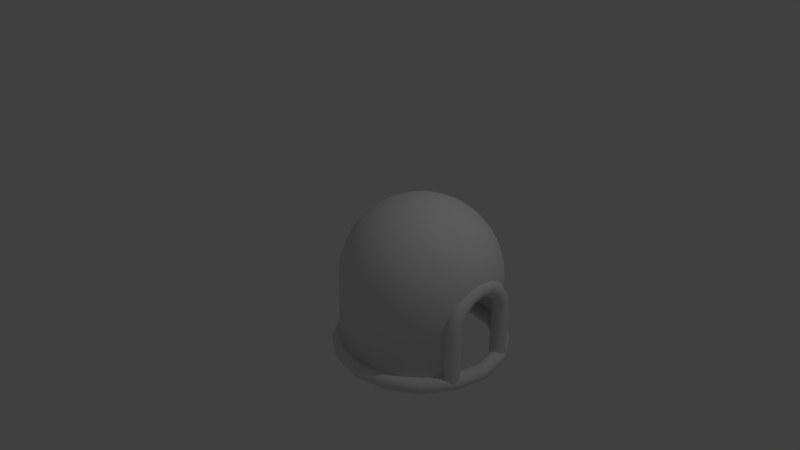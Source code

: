 # Source: dome.blend  (saved by Blender 2.79.0; exported with 4.5.12 LTS)
import bpy
from mathutils import Matrix  # noqa: F401  (used for matrix-valued properties, if any)

bpy.ops.wm.read_factory_settings(use_empty=True)
scene = bpy.context.scene
scene.name = 'Scene'

# ---- collections
col_collection_1 = bpy.data.collections.new('Collection 1'); scene.collection.children.link(col_collection_1)

# ---- world
world_world = bpy.data.worlds.new('World'); scene.world = world_world
world_world.color = (0.05088, 0.05088, 0.05088)
world_world.use_sun_shadow = False
world_world.sun_shadow_jitter_overblur = 0.0
world_world.cycles.sampling_method = 'MANUAL'

# ---- cameras
cam_camera = bpy.data.cameras.new('Camera')
cam_camera.clip_end = 100.0
cam_camera.lens = 35.0
cam_camera.sensor_width = 32.0
cam_camera.sensor_height = 18.0
cam_camera.ortho_scale = 7.314
cam_camera.dof.focus_distance = 0.0
cam_camera.dof.aperture_fstop = 128.0

# ---- lights
light_lamp = bpy.data.lights.new('Lamp', 'POINT')
light_lamp.transmission_factor = 0.0
light_lamp.cutoff_distance = 30.0
light_lamp.energy = 100.0
light_lamp.shadow_buffer_clip_start = 1.001
light_lamp.shadow_soft_size = 0.1
light_lamp.shadow_maximum_resolution = 0.006
light_lamp.use_absolute_resolution = True

# ---- meshes
me_torus_003 = bpy.data.meshes.new('Torus.003')
me_torus_003.from_pydata([(3.14, 0.0, 0.0), (3.119, 0.0, 0.1072), (3.058, 0.0, 0.198), (2.967, 0.0, 0.2587), (2.86, 0.0, 0.28), (2.753, 0.0, 0.2587), (2.662, 0.0, 0.198), (2.601, 0.0, 0.1072), (2.58, 0.0, 3.429e-17), (2.601, 0.0, -0.1072), (2.662, 0.0, -0.198), (2.753, 0.0, -0.2587), (2.86, 0.0, -0.28), (2.967, 0.0, -0.2587), (3.058, 0.0, -0.198), (3.119, 0.0, -0.1072), (2.901, 1.202, 0.0), (2.881, 1.193, 0.1072), (2.825, 1.17, 0.198), (2.741, 1.135, 0.2587), (2.642, 1.094, 0.28), (2.543, 1.053, 0.2587), (2.459, 1.019, 0.198), (2.403, 0.9955, 0.1072), (2.384, 0.9873, 3.429e-17), (2.403, 0.9955, -0.1072), (2.459, 1.019, -0.198), (2.543, 1.053, -0.2587), (2.642, 1.094, -0.28), (2.741, 1.135, -0.2587), (2.825, 1.17, -0.198), (2.881, 1.193, -0.1072), (2.22, 2.22, 0.0), (2.205, 2.205, 0.1072), (2.162, 2.162, 0.198), (2.098, 2.098, 0.2587), (2.022, 2.022, 0.28), (1.947, 1.947, 0.2587), (1.882, 1.882, 0.198), (1.839, 1.839, 0.1072), (1.824, 1.824, 3.429e-17), (1.839, 1.839, -0.1072), (1.882, 1.882, -0.198), (1.947, 1.947, -0.2587), (2.022, 2.022, -0.28), (2.098, 2.098, -0.2587), (2.162, 2.162, -0.198), (2.205, 2.205, -0.1072), (1.202, 2.901, 0.0), (1.193, 2.881, 0.1072), (1.17, 2.825, 0.198), (1.135, 2.741, 0.2587), (1.094, 2.642, 0.28), (1.053, 2.543, 0.2587), (1.019, 2.459, 0.198), (0.9955, 2.403, 0.1072), (0.9873, 2.384, 3.429e-17), (0.9955, 2.403, -0.1072), (1.019, 2.459, -0.198), (1.053, 2.543, -0.2587), (1.094, 2.642, -0.28), (1.135, 2.741, -0.2587), (1.17, 2.825, -0.198), (1.193, 2.881, -0.1072), (2.371e-07, 3.14, 0.0), (2.355e-07, 3.119, 0.1072), (2.309e-07, 3.058, 0.198), (2.24e-07, 2.967, 0.2587), (2.159e-07, 2.86, 0.28), (2.078e-07, 2.753, 0.2587), (2.01e-07, 2.662, 0.198), (1.964e-07, 2.601, 0.1072), (1.948e-07, 2.58, 3.429e-17), (1.964e-07, 2.601, -0.1072), (2.01e-07, 2.662, -0.198), (2.078e-07, 2.753, -0.2587), (2.159e-07, 2.86, -0.28), (2.24e-07, 2.967, -0.2587), (2.309e-07, 3.058, -0.198), (2.355e-07, 3.119, -0.1072), (-1.202, 2.901, 0.0), (-1.193, 2.881, 0.1072), (-1.17, 2.825, 0.198), (-1.135, 2.741, 0.2587), (-1.094, 2.642, 0.28), (-1.053, 2.543, 0.2587), (-1.019, 2.459, 0.198), (-0.9955, 2.403, 0.1072), (-0.9873, 2.384, 3.429e-17), (-0.9955, 2.403, -0.1072), (-1.019, 2.459, -0.198), (-1.053, 2.543, -0.2587), (-1.094, 2.642, -0.28), (-1.135, 2.741, -0.2587), (-1.17, 2.825, -0.198), (-1.193, 2.881, -0.1072), (-2.22, 2.22, 0.0), (-2.205, 2.205, 0.1072), (-2.162, 2.162, 0.198), (-2.098, 2.098, 0.2587), (-2.022, 2.022, 0.28), (-1.947, 1.947, 0.2587), (-1.882, 1.882, 0.198), (-1.839, 1.839, 0.1072), (-1.824, 1.824, 3.429e-17), (-1.839, 1.839, -0.1072), (-1.882, 1.882, -0.198), (-1.947, 1.947, -0.2587), (-2.022, 2.022, -0.28), (-2.098, 2.098, -0.2587), (-2.162, 2.162, -0.198), (-2.205, 2.205, -0.1072), (-2.901, 1.202, 0.0), (-2.881, 1.193, 0.1072), (-2.825, 1.17, 0.198), (-2.741, 1.135, 0.2587), (-2.642, 1.094, 0.28), (-2.543, 1.053, 0.2587), (-2.459, 1.019, 0.198), (-2.403, 0.9955, 0.1072), (-2.384, 0.9873, 3.429e-17), (-2.403, 0.9955, -0.1072), (-2.459, 1.019, -0.198), (-2.543, 1.053, -0.2587), (-2.642, 1.094, -0.28), (-2.741, 1.135, -0.2587), (-2.825, 1.17, -0.198), (-2.881, 1.193, -0.1072), (-3.14, 2.745e-07, 0.0), (-3.119, 2.726e-07, 0.1072), (-3.058, 2.673e-07, 0.198), (-2.967, 2.594e-07, 0.2587), (-2.86, 2.5e-07, 0.28), (-2.753, 2.407e-07, 0.2587), (-2.662, 2.327e-07, 0.198), (-2.601, 2.274e-07, 0.1072), (-2.58, 2.256e-07, 3.429e-17), (-2.601, 2.274e-07, -0.1072), (-2.662, 2.327e-07, -0.198), (-2.753, 2.407e-07, -0.2587), (-2.86, 2.5e-07, -0.28), (-2.967, 2.594e-07, -0.2587), (-3.058, 2.673e-07, -0.198), (-3.119, 2.726e-07, -0.1072), (-2.901, -1.202, 0.0), (-2.881, -1.193, 0.1072), (-2.825, -1.17, 0.198), (-2.741, -1.135, 0.2587), (-2.642, -1.094, 0.28), (-2.543, -1.053, 0.2587), (-2.459, -1.019, 0.198), (-2.403, -0.9955, 0.1072), (-2.384, -0.9873, 3.429e-17), (-2.403, -0.9955, -0.1072), (-2.459, -1.019, -0.198), (-2.543, -1.053, -0.2587), (-2.642, -1.094, -0.28), (-2.741, -1.135, -0.2587), (-2.825, -1.17, -0.198), (-2.881, -1.193, -0.1072), (-2.22, -2.22, 0.0), (-2.205, -2.205, 0.1072), (-2.162, -2.162, 0.198), (-2.098, -2.098, 0.2587), (-2.022, -2.022, 0.28), (-1.947, -1.947, 0.2587), (-1.882, -1.882, 0.198), (-1.839, -1.839, 0.1072), (-1.824, -1.824, 3.429e-17), (-1.839, -1.839, -0.1072), (-1.882, -1.882, -0.198), (-1.947, -1.947, -0.2587), (-2.022, -2.022, -0.28), (-2.098, -2.098, -0.2587), (-2.162, -2.162, -0.198), (-2.205, -2.205, -0.1072), (-1.202, -2.901, 0.0), (-1.193, -2.881, 0.1072), (-1.17, -2.825, 0.198), (-1.135, -2.741, 0.2587), (-1.094, -2.642, 0.28), (-1.053, -2.543, 0.2587), (-1.019, -2.459, 0.198), (-0.9955, -2.403, 0.1072), (-0.9873, -2.384, 3.429e-17), (-0.9955, -2.403, -0.1072), (-1.019, -2.459, -0.198), (-1.053, -2.543, -0.2587), (-1.094, -2.642, -0.28), (-1.135, -2.741, -0.2587), (-1.17, -2.825, -0.198), (-1.193, -2.881, -0.1072), (2.371e-07, -3.14, 0.0), (2.355e-07, -3.119, 0.1072), (2.309e-07, -3.058, 0.198), (2.24e-07, -2.967, 0.2587), (2.159e-07, -2.86, 0.28), (2.078e-07, -2.753, 0.2587), (2.01e-07, -2.662, 0.198), (1.964e-07, -2.601, 0.1072), (1.948e-07, -2.58, 3.429e-17), (1.964e-07, -2.601, -0.1072), (2.01e-07, -2.662, -0.198), (2.078e-07, -2.753, -0.2587), (2.159e-07, -2.86, -0.28), (2.24e-07, -2.967, -0.2587), (2.309e-07, -3.058, -0.198), (2.355e-07, -3.119, -0.1072), (1.202, -2.901, 0.0), (1.193, -2.881, 0.1072), (1.17, -2.825, 0.198), (1.135, -2.741, 0.2587), (1.094, -2.642, 0.28), (1.053, -2.543, 0.2587), (1.019, -2.459, 0.198), (0.9955, -2.403, 0.1072), (0.9873, -2.384, 3.429e-17), (0.9955, -2.403, -0.1072), (1.019, -2.459, -0.198), (1.053, -2.543, -0.2587), (1.094, -2.642, -0.28), (1.135, -2.741, -0.2587), (1.17, -2.825, -0.198), (1.193, -2.881, -0.1072), (2.22, -2.22, 0.0), (2.205, -2.205, 0.1072), (2.162, -2.162, 0.198), (2.098, -2.098, 0.2587), (2.022, -2.022, 0.28), (1.947, -1.947, 0.2587), (1.882, -1.882, 0.198), (1.839, -1.839, 0.1072), (1.824, -1.824, 3.429e-17), (1.839, -1.839, -0.1072), (1.882, -1.882, -0.198), (1.947, -1.947, -0.2587), (2.022, -2.022, -0.28), (2.098, -2.098, -0.2587), (2.162, -2.162, -0.198), (2.205, -2.205, -0.1072), (2.901, -1.202, 0.0), (2.881, -1.193, 0.1072), (2.825, -1.17, 0.198), (2.741, -1.135, 0.2587), (2.642, -1.094, 0.28), (2.543, -1.053, 0.2587), (2.459, -1.019, 0.198), (2.403, -0.9955, 0.1072), (2.384, -0.9873, 3.429e-17), (2.403, -0.9955, -0.1072), (2.459, -1.019, -0.198), (2.543, -1.053, -0.2587), (2.642, -1.094, -0.28), (2.741, -1.135, -0.2587), (2.825, -1.17, -0.198), (2.881, -1.193, -0.1072)], [], [(0, 16, 17, 1), (1, 17, 18, 2), (2, 18, 19, 3), (3, 19, 20, 4), (4, 20, 21, 5), (5, 21, 22, 6), (6, 22, 23, 7), (7, 23, 24, 8), (8, 24, 25, 9), (9, 25, 26, 10), (10, 26, 27, 11), (11, 27, 28, 12), (12, 28, 29, 13), (13, 29, 30, 14), (14, 30, 31, 15), (15, 31, 16, 0), (16, 32, 33, 17), (17, 33, 34, 18), (18, 34, 35, 19), (19, 35, 36, 20), (20, 36, 37, 21), (21, 37, 38, 22), (22, 38, 39, 23), (23, 39, 40, 24), (24, 40, 41, 25), (25, 41, 42, 26), (26, 42, 43, 27), (27, 43, 44, 28), (28, 44, 45, 29), (29, 45, 46, 30), (30, 46, 47, 31), (31, 47, 32, 16), (32, 48, 49, 33), (33, 49, 50, 34), (34, 50, 51, 35), (35, 51, 52, 36), (36, 52, 53, 37), (37, 53, 54, 38), (38, 54, 55, 39), (39, 55, 56, 40), (40, 56, 57, 41), (41, 57, 58, 42), (42, 58, 59, 43), (43, 59, 60, 44), (44, 60, 61, 45), (45, 61, 62, 46), (46, 62, 63, 47), (47, 63, 48, 32), (48, 64, 65, 49), (49, 65, 66, 50), (50, 66, 67, 51), (51, 67, 68, 52), (52, 68, 69, 53), (53, 69, 70, 54), (54, 70, 71, 55), (55, 71, 72, 56), (56, 72, 73, 57), (57, 73, 74, 58), (58, 74, 75, 59), (59, 75, 76, 60), (60, 76, 77, 61), (61, 77, 78, 62), (62, 78, 79, 63), (63, 79, 64, 48), (64, 80, 81, 65), (65, 81, 82, 66), (66, 82, 83, 67), (67, 83, 84, 68), (68, 84, 85, 69), (69, 85, 86, 70), (70, 86, 87, 71), (71, 87, 88, 72), (72, 88, 89, 73), (73, 89, 90, 74), (74, 90, 91, 75), (75, 91, 92, 76), (76, 92, 93, 77), (77, 93, 94, 78), (78, 94, 95, 79), (79, 95, 80, 64), (80, 96, 97, 81), (81, 97, 98, 82), (82, 98, 99, 83), (83, 99, 100, 84), (84, 100, 101, 85), (85, 101, 102, 86), (86, 102, 103, 87), (87, 103, 104, 88), (88, 104, 105, 89), (89, 105, 106, 90), (90, 106, 107, 91), (91, 107, 108, 92), (92, 108, 109, 93), (93, 109, 110, 94), (94, 110, 111, 95), (95, 111, 96, 80), (96, 112, 113, 97), (97, 113, 114, 98), (98, 114, 115, 99), (99, 115, 116, 100), (100, 116, 117, 101), (101, 117, 118, 102), (102, 118, 119, 103), (103, 119, 120, 104), (104, 120, 121, 105), (105, 121, 122, 106), (106, 122, 123, 107), (107, 123, 124, 108), (108, 124, 125, 109), (109, 125, 126, 110), (110, 126, 127, 111), (111, 127, 112, 96), (112, 128, 129, 113), (113, 129, 130, 114), (114, 130, 131, 115), (115, 131, 132, 116), (116, 132, 133, 117), (117, 133, 134, 118), (118, 134, 135, 119), (119, 135, 136, 120), (120, 136, 137, 121), (121, 137, 138, 122), (122, 138, 139, 123), (123, 139, 140, 124), (124, 140, 141, 125), (125, 141, 142, 126), (126, 142, 143, 127), (127, 143, 128, 112), (128, 144, 145, 129), (129, 145, 146, 130), (130, 146, 147, 131), (131, 147, 148, 132), (132, 148, 149, 133), (133, 149, 150, 134), (134, 150, 151, 135), (135, 151, 152, 136), (136, 152, 153, 137), (137, 153, 154, 138), (138, 154, 155, 139), (139, 155, 156, 140), (140, 156, 157, 141), (141, 157, 158, 142), (142, 158, 159, 143), (143, 159, 144, 128), (144, 160, 161, 145), (145, 161, 162, 146), (146, 162, 163, 147), (147, 163, 164, 148), (148, 164, 165, 149), (149, 165, 166, 150), (150, 166, 167, 151), (151, 167, 168, 152), (152, 168, 169, 153), (153, 169, 170, 154), (154, 170, 171, 155), (155, 171, 172, 156), (156, 172, 173, 157), (157, 173, 174, 158), (158, 174, 175, 159), (159, 175, 160, 144), (160, 176, 177, 161), (161, 177, 178, 162), (162, 178, 179, 163), (163, 179, 180, 164), (164, 180, 181, 165), (165, 181, 182, 166), (166, 182, 183, 167), (167, 183, 184, 168), (168, 184, 185, 169), (169, 185, 186, 170), (170, 186, 187, 171), (171, 187, 188, 172), (172, 188, 189, 173), (173, 189, 190, 174), (174, 190, 191, 175), (175, 191, 176, 160), (176, 192, 193, 177), (177, 193, 194, 178), (178, 194, 195, 179), (179, 195, 196, 180), (180, 196, 197, 181), (181, 197, 198, 182), (182, 198, 199, 183), (183, 199, 200, 184), (184, 200, 201, 185), (185, 201, 202, 186), (186, 202, 203, 187), (187, 203, 204, 188), (188, 204, 205, 189), (189, 205, 206, 190), (190, 206, 207, 191), (191, 207, 192, 176), (192, 208, 209, 193), (193, 209, 210, 194), (194, 210, 211, 195), (195, 211, 212, 196), (196, 212, 213, 197), (197, 213, 214, 198), (198, 214, 215, 199), (199, 215, 216, 200), (200, 216, 217, 201), (201, 217, 218, 202), (202, 218, 219, 203), (203, 219, 220, 204), (204, 220, 221, 205), (205, 221, 222, 206), (206, 222, 223, 207), (207, 223, 208, 192), (208, 224, 225, 209), (209, 225, 226, 210), (210, 226, 227, 211), (211, 227, 228, 212), (212, 228, 229, 213), (213, 229, 230, 214), (214, 230, 231, 215), (215, 231, 232, 216), (216, 232, 233, 217), (217, 233, 234, 218), (218, 234, 235, 219), (219, 235, 236, 220), (220, 236, 237, 221), (221, 237, 238, 222), (222, 238, 239, 223), (223, 239, 224, 208), (224, 240, 241, 225), (225, 241, 242, 226), (226, 242, 243, 227), (227, 243, 244, 228), (228, 244, 245, 229), (229, 245, 246, 230), (230, 246, 247, 231), (231, 247, 248, 232), (232, 248, 249, 233), (233, 249, 250, 234), (234, 250, 251, 235), (235, 251, 252, 236), (236, 252, 253, 237), (237, 253, 254, 238), (238, 254, 255, 239), (239, 255, 240, 224), (240, 0, 1, 241), (241, 1, 2, 242), (242, 2, 3, 243), (243, 3, 4, 244), (244, 4, 5, 245), (245, 5, 6, 246), (246, 6, 7, 247), (247, 7, 8, 248), (248, 8, 9, 249), (249, 9, 10, 250), (250, 10, 11, 251), (251, 11, 12, 252), (252, 12, 13, 253), (253, 13, 14, 254), (254, 14, 15, 255), (255, 15, 0, 240)])
me_torus_003.polygons.foreach_set('use_smooth', [True] * 256)
me_torus_003.use_remesh_preserve_volume = False
me_torus_003.use_remesh_preserve_attributes = False
me_torus_003.use_mirror_vertex_groups = False
me_torus_003.update()
me_torus = bpy.data.meshes.new('Torus')
me_torus.from_pydata([(1.25, 0.0, 0.0), (1.231, 0.0, 0.09567), (1.177, 0.0, 0.1768), (1.096, 0.0, 0.231), (1.0, 0.0, 0.25), (0.9043, 0.0, 0.231), (0.8232, 0.0, 0.1768), (0.769, 0.0, 0.09567), (0.75, 0.0, 3.062e-17), (0.769, 0.0, -0.09567), (0.8232, 0.0, -0.1768), (0.9043, 0.0, -0.231), (1.0, 0.0, -0.25), (1.096, 0.0, -0.231), (1.177, 0.0, -0.1768), (1.231, 0.0, -0.09567), (1.155, 0.4784, 0.0), (1.137, 0.4711, 0.09567), (1.087, 0.4503, 0.1768), (1.012, 0.4193, 0.231), (0.9239, 0.3827, 0.25), (0.8355, 0.3461, 0.231), (0.7606, 0.315, 0.1768), (0.7105, 0.2943, 0.09567), (0.6929, 0.287, 3.062e-17), (0.7105, 0.2943, -0.09567), (0.7606, 0.315, -0.1768), (0.8355, 0.3461, -0.231), (0.9239, 0.3827, -0.25), (1.012, 0.4193, -0.231), (1.087, 0.4503, -0.1768), (1.137, 0.4711, -0.09567), (0.8839, 0.8839, 0.0), (0.8704, 0.8704, 0.09567), (0.8321, 0.8321, 0.1768), (0.7748, 0.7748, 0.231), (0.7071, 0.7071, 0.25), (0.6395, 0.6395, 0.231), (0.5821, 0.5821, 0.1768), (0.5438, 0.5438, 0.09567), (0.5303, 0.5303, 3.062e-17), (0.5438, 0.5438, -0.09567), (0.5821, 0.5821, -0.1768), (0.6395, 0.6395, -0.231), (0.7071, 0.7071, -0.25), (0.7748, 0.7748, -0.231), (0.8321, 0.8321, -0.1768), (0.8704, 0.8704, -0.09567), (0.4784, 1.155, 0.0), (0.4711, 1.137, 0.09567), (0.4503, 1.087, 0.1768), (0.4193, 1.012, 0.231), (0.3827, 0.9239, 0.25), (0.3461, 0.8355, 0.231), (0.315, 0.7606, 0.1768), (0.2943, 0.7105, 0.09567), (0.287, 0.6929, 3.062e-17), (0.2943, 0.7105, -0.09567), (0.315, 0.7606, -0.1768), (0.3461, 0.8355, -0.231), (0.3827, 0.9239, -0.25), (0.4193, 1.012, -0.231), (0.4503, 1.087, -0.1768), (0.4711, 1.137, -0.09567), (9.437e-08, 1.25, 0.0), (9.294e-08, 1.231, 0.09567), (8.884e-08, 1.177, 0.1768), (8.272e-08, 1.096, 0.231), (7.55e-08, 1.0, 0.25), (6.827e-08, 0.9043, 0.231), (6.215e-08, 0.8232, 0.1768), (5.806e-08, 0.769, 0.09567), (5.662e-08, 0.75, 3.062e-17), (5.806e-08, 0.769, -0.09567), (6.215e-08, 0.8232, -0.1768), (6.827e-08, 0.9043, -0.231), (7.55e-08, 1.0, -0.25), (8.272e-08, 1.096, -0.231), (8.884e-08, 1.177, -0.1768), (9.294e-08, 1.231, -0.09567), (-0.4784, 1.155, 0.0), (-0.4711, 1.137, 0.09567), (-0.4503, 1.087, 0.1768), (-0.4193, 1.012, 0.231), (-0.3827, 0.9239, 0.25), (-0.3461, 0.8355, 0.231), (-0.315, 0.7606, 0.1768), (-0.2943, 0.7105, 0.09567), (-0.287, 0.6929, 3.062e-17), (-0.2943, 0.7105, -0.09567), (-0.315, 0.7606, -0.1768), (-0.3461, 0.8355, -0.231), (-0.3827, 0.9239, -0.25), (-0.4193, 1.012, -0.231), (-0.4503, 1.087, -0.1768), (-0.4711, 1.137, -0.09567), (-0.8839, 0.8839, 0.0), (-0.8704, 0.8704, 0.09567), (-0.8321, 0.8321, 0.1768), (-0.7748, 0.7748, 0.231), (-0.7071, 0.7071, 0.25), (-0.6395, 0.6395, 0.231), (-0.5821, 0.5821, 0.1768), (-0.5438, 0.5438, 0.09567), (-0.5303, 0.5303, 3.062e-17), (-0.5438, 0.5438, -0.09567), (-0.5821, 0.5821, -0.1768), (-0.6395, 0.6395, -0.231), (-0.7071, 0.7071, -0.25), (-0.7748, 0.7748, -0.231), (-0.8321, 0.8321, -0.1768), (-0.8704, 0.8704, -0.09567), (-1.155, 0.4784, 0.0), (-1.137, 0.4711, 0.09567), (-1.087, 0.4503, 0.1768), (-1.012, 0.4193, 0.231), (-0.9239, 0.3827, 0.25), (-0.8355, 0.3461, 0.231), (-0.7606, 0.315, 0.1768), (-0.7105, 0.2943, 0.09567), (-0.6929, 0.287, 3.062e-17), (-0.7105, 0.2943, -0.09567), (-0.7606, 0.315, -0.1768), (-0.8355, 0.3461, -0.231), (-0.9239, 0.3827, -0.25), (-1.012, 0.4193, -0.231), (-1.087, 0.4503, -0.1768), (-1.137, 0.4711, -0.09567), (-1.25, 1.093e-07, 0.0), (-1.231, 1.076e-07, 0.09567), (-1.177, 1.029e-07, 0.1768), (-1.096, 9.579e-08, 0.231), (-1.0, 8.742e-08, 0.25), (-0.9043, 7.906e-08, 0.231), (-0.8232, 7.197e-08, 0.1768), (-0.769, 6.723e-08, 0.09567), (-0.75, 6.557e-08, 3.062e-17), (-0.769, 6.723e-08, -0.09567), (-0.8232, 7.197e-08, -0.1768), (-0.9043, 7.906e-08, -0.231), (-1.0, 8.742e-08, -0.25), (-1.096, 9.579e-08, -0.231), (-1.177, 1.029e-07, -0.1768), (-1.231, 1.076e-07, -0.09567), (-1.231, -1.559, -0.09567), (-1.177, -1.559, -0.1768), (-1.096, -1.559, -0.231), (-1.0, -1.559, -0.25), (-0.9043, -1.559, -0.231), (-0.8232, -1.559, -0.1768), (-0.769, -1.559, -0.09567), (-0.75, -1.559, 6.815e-08), (-0.769, -1.559, 0.09567), (-0.8232, -1.559, 0.1768), (-0.9043, -1.559, 0.231), (-1.0, -1.559, 0.25), (-1.096, -1.559, 0.231), (-1.177, -1.559, 0.1768), (-1.231, -1.559, 0.09567), (-1.25, -1.559, 6.815e-08), (1.231, -1.559, -0.09567), (1.177, -1.559, -0.1768), (1.096, -1.559, -0.231), (1.0, -1.559, -0.25), (0.9043, -1.559, -0.231), (0.8232, -1.559, -0.1768), (0.769, -1.559, -0.09567), (0.75, -1.559, 6.815e-08), (0.769, -1.559, 0.09567), (0.8232, -1.559, 0.1768), (0.9043, -1.559, 0.231), (1.0, -1.559, 0.25), (1.096, -1.559, 0.231), (1.177, -1.559, 0.1768), (1.231, -1.559, 0.09567), (1.25, -1.559, 6.815e-08)], [], [(0, 16, 17, 1), (1, 17, 18, 2), (2, 18, 19, 3), (3, 19, 20, 4), (4, 20, 21, 5), (5, 21, 22, 6), (6, 22, 23, 7), (7, 23, 24, 8), (8, 24, 25, 9), (9, 25, 26, 10), (10, 26, 27, 11), (11, 27, 28, 12), (12, 28, 29, 13), (13, 29, 30, 14), (14, 30, 31, 15), (15, 31, 16, 0), (16, 32, 33, 17), (17, 33, 34, 18), (18, 34, 35, 19), (19, 35, 36, 20), (20, 36, 37, 21), (21, 37, 38, 22), (22, 38, 39, 23), (23, 39, 40, 24), (24, 40, 41, 25), (25, 41, 42, 26), (26, 42, 43, 27), (27, 43, 44, 28), (28, 44, 45, 29), (29, 45, 46, 30), (30, 46, 47, 31), (31, 47, 32, 16), (32, 48, 49, 33), (33, 49, 50, 34), (34, 50, 51, 35), (35, 51, 52, 36), (36, 52, 53, 37), (37, 53, 54, 38), (38, 54, 55, 39), (39, 55, 56, 40), (40, 56, 57, 41), (41, 57, 58, 42), (42, 58, 59, 43), (43, 59, 60, 44), (44, 60, 61, 45), (45, 61, 62, 46), (46, 62, 63, 47), (47, 63, 48, 32), (48, 64, 65, 49), (49, 65, 66, 50), (50, 66, 67, 51), (51, 67, 68, 52), (52, 68, 69, 53), (53, 69, 70, 54), (54, 70, 71, 55), (55, 71, 72, 56), (56, 72, 73, 57), (57, 73, 74, 58), (58, 74, 75, 59), (59, 75, 76, 60), (60, 76, 77, 61), (61, 77, 78, 62), (62, 78, 79, 63), (63, 79, 64, 48), (64, 80, 81, 65), (65, 81, 82, 66), (66, 82, 83, 67), (67, 83, 84, 68), (68, 84, 85, 69), (69, 85, 86, 70), (70, 86, 87, 71), (71, 87, 88, 72), (72, 88, 89, 73), (73, 89, 90, 74), (74, 90, 91, 75), (75, 91, 92, 76), (76, 92, 93, 77), (77, 93, 94, 78), (78, 94, 95, 79), (79, 95, 80, 64), (80, 96, 97, 81), (81, 97, 98, 82), (82, 98, 99, 83), (83, 99, 100, 84), (84, 100, 101, 85), (85, 101, 102, 86), (86, 102, 103, 87), (87, 103, 104, 88), (88, 104, 105, 89), (89, 105, 106, 90), (90, 106, 107, 91), (91, 107, 108, 92), (92, 108, 109, 93), (93, 109, 110, 94), (94, 110, 111, 95), (95, 111, 96, 80), (96, 112, 113, 97), (97, 113, 114, 98), (98, 114, 115, 99), (99, 115, 116, 100), (100, 116, 117, 101), (101, 117, 118, 102), (102, 118, 119, 103), (103, 119, 120, 104), (104, 120, 121, 105), (105, 121, 122, 106), (106, 122, 123, 107), (107, 123, 124, 108), (108, 124, 125, 109), (109, 125, 126, 110), (110, 126, 127, 111), (111, 127, 112, 96), (112, 128, 129, 113), (113, 129, 130, 114), (114, 130, 131, 115), (115, 131, 132, 116), (116, 132, 133, 117), (117, 133, 134, 118), (118, 134, 135, 119), (119, 135, 136, 120), (120, 136, 137, 121), (121, 137, 138, 122), (122, 138, 139, 123), (123, 139, 140, 124), (124, 140, 141, 125), (125, 141, 142, 126), (126, 142, 143, 127), (127, 143, 128, 112), (15, 0, 175, 160), (6, 7, 168, 169), (13, 14, 161, 162), (12, 13, 162, 163), (11, 12, 163, 164), (131, 130, 157, 156), (129, 128, 159, 158), (1, 2, 173, 174), (136, 135, 152, 151), (135, 134, 153, 152), (14, 15, 160, 161), (0, 1, 174, 175), (10, 11, 164, 165), (130, 129, 158, 157), (140, 139, 148, 147), (7, 8, 167, 168), (9, 10, 165, 166), (128, 143, 144, 159), (3, 4, 171, 172), (139, 138, 149, 148), (142, 141, 146, 145), (137, 136, 151, 150), (2, 3, 172, 173), (132, 131, 156, 155), (138, 137, 150, 149), (133, 132, 155, 154), (143, 142, 145, 144), (8, 9, 166, 167), (4, 5, 170, 171), (5, 6, 169, 170), (141, 140, 147, 146), (134, 133, 154, 153)])
me_torus.polygons.foreach_set('use_smooth', [True] * 160)
me_torus.use_remesh_preserve_volume = False
me_torus.use_remesh_preserve_attributes = False
me_torus.use_mirror_vertex_groups = False
me_torus.update()
me_sphere_002 = bpy.data.meshes.new('Sphere.002')
me_sphere_002.from_pydata([(0.0, 0.1951, 0.9808), (0.0, 0.3827, 0.9239), (0.0, 0.5556, 0.8315), (0.0, 0.7071, 0.7071), (0.0, 0.8315, 0.5556), (0.0, 0.9239, 0.3827), (0.0, 0.9808, 0.1951), (0.0, 1.0, 7.55e-08), (0.03806, 0.1913, 0.9808), (0.07466, 0.3753, 0.9239), (0.1084, 0.5449, 0.8315), (0.1379, 0.6935, 0.7071), (0.1622, 0.8155, 0.5556), (0.1802, 0.9061, 0.3827), (0.1913, 0.9619, 0.1951), (0.1951, 0.9808, 7.55e-08), (0.07466, 0.1802, 0.9808), (0.1464, 0.3536, 0.9239), (0.2126, 0.5133, 0.8315), (0.2706, 0.6533, 0.7071), (0.3182, 0.7682, 0.5556), (0.3536, 0.8536, 0.3827), (0.3753, 0.9061, 0.1951), (0.3827, 0.9239, 7.55e-08), (0.1084, 0.1622, 0.9808), (0.2126, 0.3182, 0.9239), (0.3087, 0.4619, 0.8315), (0.3928, 0.5879, 0.7071), (0.4619, 0.6913, 0.5556), (0.5133, 0.7682, 0.3827), (0.5449, 0.8155, 0.1951), (0.5556, 0.8315, 7.55e-08), (0.1379, 0.1379, 0.9808), (0.2706, 0.2706, 0.9239), (0.3928, 0.3928, 0.8315), (0.5, 0.5, 0.7071), (0.5879, 0.5879, 0.5556), (0.6533, 0.6533, 0.3827), (0.6935, 0.6935, 0.1951), (0.7071, 0.7071, 7.55e-08), (0.1622, 0.1084, 0.9808), (0.3182, 0.2126, 0.9239), (0.4619, 0.3087, 0.8315), (0.5879, 0.3928, 0.7071), (0.6913, 0.4619, 0.5556), (0.7682, 0.5133, 0.3827), (0.8155, 0.5449, 0.1951), (0.8315, 0.5556, 7.55e-08), (0.1802, 0.07466, 0.9808), (0.3536, 0.1464, 0.9239), (0.5133, 0.2126, 0.8315), (0.6533, 0.2706, 0.7071), (0.7682, 0.3182, 0.5556), (0.8536, 0.3536, 0.3827), (0.9061, 0.3753, 0.1951), (0.9239, 0.3827, -0.09464), (0.1913, 0.03806, 0.9808), (0.3753, 0.07466, 0.9239), (0.5449, 0.1084, 0.8315), (0.6935, 0.1379, 0.7071), (0.8155, 0.1622, 0.5556), (0.9061, 0.1802, 0.3827), (0.9619, 0.1913, 0.1951), (0.9696, 0.1929, 0.1154), (0.1951, -3.266e-07, 0.9808), (0.3827, -3.192e-07, 0.9239), (0.5556, -3.117e-07, 0.8315), (0.7071, -3.192e-07, 0.7071), (0.8315, -3.341e-07, 0.5556), (0.9239, -2.745e-07, 0.3827), (0.9808, -3.937e-07, 0.1951), (0.9855, -3.9e-07, 0.1474), (0.1913, -0.03806, 0.9808), (0.3753, -0.07466, 0.9239), (0.5449, -0.1084, 0.8315), (0.6935, -0.138, 0.7071), (0.8155, -0.1622, 0.5556), (0.9061, -0.1802, 0.3827), (0.9619, -0.1913, 0.1951), (0.9696, -0.1929, 0.1154), (0.1802, -0.07466, 0.9808), (0.3536, -0.1464, 0.9239), (0.5133, -0.2126, 0.8315), (0.6533, -0.2706, 0.7071), (0.7682, -0.3182, 0.5556), (0.8536, -0.3536, 0.3827), (0.9061, -0.3753, 0.1951), (0.9239, -0.3827, -0.09464), (0.1622, -0.1084, 0.9808), (0.3182, -0.2126, 0.9239), (0.4619, -0.3087, 0.8315), (0.5879, -0.3928, 0.7071), (0.6913, -0.4619, 0.5556), (0.7682, -0.5133, 0.3827), (0.8155, -0.5449, 0.1951), (0.8315, -0.5556, 7.55e-08), (0.1379, -0.138, 0.9808), (0.2706, -0.2706, 0.9239), (0.3928, -0.3928, 0.8315), (0.5, -0.5, 0.7071), (0.5879, -0.5879, 0.5556), (0.6533, -0.6533, 0.3827), (0.6935, -0.6935, 0.1951), (0.7071, -0.7071, 7.55e-08), (0.1084, -0.1622, 0.9808), (0.2126, -0.3182, 0.9239), (0.3087, -0.4619, 0.8315), (0.3928, -0.5879, 0.7071), (0.4619, -0.6913, 0.5556), (0.5133, -0.7682, 0.3827), (0.5449, -0.8155, 0.1951), (0.5556, -0.8315, 7.55e-08), (0.07466, -0.1802, 0.9808), (0.1464, -0.3536, 0.9239), (0.2126, -0.5133, 0.8315), (0.2706, -0.6533, 0.7071), (0.3182, -0.7682, 0.5556), (0.3536, -0.8536, 0.3827), (0.3753, -0.9061, 0.1951), (0.3827, -0.9239, 7.55e-08), (0.03806, -0.1913, 0.9808), (0.07466, -0.3753, 0.9239), (0.1084, -0.5449, 0.8315), (0.1379, -0.6935, 0.7071), (0.1622, -0.8155, 0.5556), (0.1802, -0.9061, 0.3827), (0.1913, -0.9619, 0.1951), (0.1951, -0.9808, 7.55e-08), (-7.212e-09, -0.1951, 0.9808), (4.122e-08, -0.3827, 0.9239), (2.632e-08, -0.5556, 0.8315), (-2.584e-08, -0.7071, 0.7071), (-8.544e-08, -0.8315, 0.5556), (6.357e-08, -0.9239, 0.3827), (-8.544e-08, -0.9808, 0.1951), (-1.003e-07, -1.0, 7.55e-08), (-0.03806, -0.1913, 0.9808), (-0.07466, -0.3753, 0.9239), (-0.1084, -0.5449, 0.8315), (-0.1379, -0.6935, 0.7071), (-0.1622, -0.8155, 0.5556), (-0.1802, -0.9061, 0.3827), (-0.1913, -0.9619, 0.1951), (-0.1951, -0.9808, 7.55e-08), (-0.07466, -0.1802, 0.9808), (-0.1464, -0.3536, 0.9239), (-0.2126, -0.5133, 0.8315), (-0.2706, -0.6533, 0.7071), (-0.3182, -0.7682, 0.5556), (-0.3536, -0.8536, 0.3827), (-0.3753, -0.9061, 0.1951), (-0.3827, -0.9239, 7.55e-08), (-0.1084, -0.1622, 0.9808), (-0.2126, -0.3182, 0.9239), (-0.3087, -0.4619, 0.8315), (-0.3928, -0.5879, 0.7071), (-0.4619, -0.6913, 0.5556), (-0.5133, -0.7682, 0.3827), (-0.5449, -0.8155, 0.1951), (-0.5556, -0.8315, 7.55e-08), (-2.304e-07, -5.562e-07, 1.0), (-0.1379, -0.138, 0.9808), (-0.2706, -0.2706, 0.9239), (-0.3928, -0.3928, 0.8315), (-0.5, -0.5, 0.7071), (-0.5879, -0.5879, 0.5556), (-0.6533, -0.6533, 0.3827), (-0.6935, -0.6935, 0.1951), (-0.7071, -0.7071, 7.55e-08), (-0.1622, -0.1084, 0.9808), (-0.3182, -0.2126, 0.9239), (-0.4619, -0.3087, 0.8315), (-0.5879, -0.3928, 0.7071), (-0.6913, -0.4619, 0.5556), (-0.7682, -0.5133, 0.3827), (-0.8155, -0.5449, 0.1951), (-0.8315, -0.5556, 7.55e-08), (-0.1802, -0.07466, 0.9808), (-0.3536, -0.1464, 0.9239), (-0.5133, -0.2126, 0.8315), (-0.6533, -0.2706, 0.7071), (-0.7682, -0.3182, 0.5556), (-0.8536, -0.3536, 0.3827), (-0.9061, -0.3753, 0.1951), (-0.9239, -0.3827, 7.55e-08), (-0.1913, -0.03806, 0.9808), (-0.3753, -0.07466, 0.9239), (-0.5449, -0.1084, 0.8315), (-0.6935, -0.1379, 0.7071), (-0.8155, -0.1622, 0.5556), (-0.9061, -0.1802, 0.3827), (-0.9619, -0.1913, 0.1951), (-0.9808, -0.1951, 7.55e-08), (-0.1951, -3.117e-07, 0.9808), (-0.3827, -2.819e-07, 0.9239), (-0.5556, -2.819e-07, 0.8315), (-0.7071, -1.851e-07, 0.7071), (-0.8315, -1.404e-07, 0.5556), (-0.9239, -3.192e-07, 0.3827), (-0.9808, -9.567e-08, 0.1951), (-1.0, -1.404e-07, 7.55e-08), (-0.1913, 0.03806, 0.9808), (-0.3753, 0.07466, 0.9239), (-0.5449, 0.1084, 0.8315), (-0.6935, 0.1379, 0.7071), (-0.8155, 0.1622, 0.5556), (-0.9061, 0.1802, 0.3827), (-0.9619, 0.1913, 0.1951), (-0.9808, 0.1951, 7.55e-08), (-0.1802, 0.07466, 0.9808), (-0.3536, 0.1464, 0.9239), (-0.5133, 0.2126, 0.8315), (-0.6533, 0.2706, 0.7071), (-0.7682, 0.3182, 0.5556), (-0.8536, 0.3536, 0.3827), (-0.9061, 0.3753, 0.1951), (-0.9239, 0.3827, 7.55e-08), (-0.1622, 0.1084, 0.9808), (-0.3182, 0.2126, 0.9239), (-0.4619, 0.3087, 0.8315), (-0.5879, 0.3928, 0.7071), (-0.6913, 0.4619, 0.5556), (-0.7682, 0.5133, 0.3827), (-0.8155, 0.5449, 0.1951), (-0.8315, 0.5556, 7.55e-08), (-0.1379, 0.1379, 0.9808), (-0.2706, 0.2706, 0.9239), (-0.3928, 0.3928, 0.8315), (-0.5, 0.5, 0.7071), (-0.5879, 0.5879, 0.5556), (-0.6533, 0.6533, 0.3827), (-0.6935, 0.6935, 0.1951), (-0.7071, 0.7071, 7.55e-08), (-0.1951, 0.9808, -0.8478), (-0.3827, 0.9239, -0.8478), (-0.5556, 0.8315, -0.8478), (-0.7071, 0.7071, -0.8478), (-0.8315, 0.5556, -0.8478), (-0.9239, 0.3827, -0.8478), (-0.1084, 0.1622, 0.9808), (-0.2126, 0.3182, 0.9239), (-0.3087, 0.4619, 0.8315), (-0.3928, 0.5879, 0.7071), (-0.4619, 0.6913, 0.5556), (-0.5133, 0.7682, 0.3827), (-0.5449, 0.8155, 0.1951), (-0.5556, 0.8315, 7.55e-08), (-0.9808, 0.1951, -0.8478), (-1.0, -1.404e-07, -0.8478), (-0.9808, -0.1951, -0.8478), (-0.9239, -0.3827, -0.8478), (-0.8315, -0.5556, -0.8478), (-0.7071, -0.7071, -0.8478), (-0.5556, -0.8315, -0.8478), (-0.07466, 0.1802, 0.9808), (-0.1464, 0.3536, 0.9239), (-0.2126, 0.5133, 0.8315), (-0.2706, 0.6533, 0.7071), (-0.3182, 0.7682, 0.5556), (-0.3536, 0.8536, 0.3827), (-0.3753, 0.9061, 0.1951), (-0.3827, 0.9239, 7.55e-08), (-0.3827, -0.9239, -0.8478), (-0.1951, -0.9808, -0.8478), (-1.003e-07, -1.0, -0.8478), (0.1951, -0.9808, -0.8478), (0.3827, -0.9239, -0.8478), (0.5556, -0.8315, -0.8478), (0.7071, -0.7071, -0.8478), (-0.03806, 0.1913, 0.9808), (-0.07466, 0.3753, 0.9239), (-0.1084, 0.5449, 0.8315), (-0.1379, 0.6935, 0.7071), (-0.1622, 0.8155, 0.5556), (-0.1802, 0.9061, 0.3827), (-0.1913, 0.9619, 0.1951), (-0.1951, 0.9808, 7.55e-08), (0.8315, -0.5556, -0.8478), (0.9239, -0.3827, -0.8478), (0.9239, 0.3827, -0.8478), (0.8315, 0.5556, -0.8478), (0.7071, 0.7071, -0.8478), (0.5556, 0.8315, -0.8478), (0.3827, 0.9239, -0.8478), (0.1951, 0.9808, -0.8478), (0.0, 1.0, -0.8478)], [], [(1, 0, 8, 9), (2, 1, 9, 10), (3, 2, 10, 11), (4, 3, 11, 12), (5, 4, 12, 13), (6, 5, 13, 14), (7, 6, 14, 15), (0, 160, 8), (15, 14, 22, 23), (8, 160, 16), (9, 8, 16, 17), (10, 9, 17, 18), (11, 10, 18, 19), (12, 11, 19, 20), (13, 12, 20, 21), (14, 13, 21, 22), (20, 19, 27, 28), (21, 20, 28, 29), (22, 21, 29, 30), (23, 22, 30, 31), (16, 160, 24), (17, 16, 24, 25), (18, 17, 25, 26), (19, 18, 26, 27), (24, 160, 32), (25, 24, 32, 33), (26, 25, 33, 34), (27, 26, 34, 35), (28, 27, 35, 36), (29, 28, 36, 37), (30, 29, 37, 38), (31, 30, 38, 39), (36, 35, 43, 44), (37, 36, 44, 45), (38, 37, 45, 46), (39, 38, 46, 47), (32, 160, 40), (33, 32, 40, 41), (34, 33, 41, 42), (35, 34, 42, 43), (41, 40, 48, 49), (42, 41, 49, 50), (43, 42, 50, 51), (44, 43, 51, 52), (45, 44, 52, 53), (46, 45, 53, 54), (47, 46, 54, 55), (40, 160, 48), (53, 52, 60, 61), (54, 53, 61, 62), (55, 54, 62, 63), (48, 160, 56), (49, 48, 56, 57), (50, 49, 57, 58), (51, 50, 58, 59), (52, 51, 59, 60), (58, 57, 65, 66), (59, 58, 66, 67), (60, 59, 67, 68), (61, 60, 68, 69), (62, 61, 69, 70), (63, 62, 70, 71), (56, 160, 64), (57, 56, 64, 65), (70, 69, 77, 78), (71, 70, 78, 79), (64, 160, 72), (65, 64, 72, 73), (66, 65, 73, 74), (67, 66, 74, 75), (68, 67, 75, 76), (69, 68, 76, 77), (74, 73, 81, 82), (75, 74, 82, 83), (76, 75, 83, 84), (77, 76, 84, 85), (78, 77, 85, 86), (79, 78, 86, 87), (72, 160, 80), (73, 72, 80, 81), (86, 85, 93, 94), (87, 86, 94, 95), (80, 160, 88), (81, 80, 88, 89), (82, 81, 89, 90), (83, 82, 90, 91), (84, 83, 91, 92), (85, 84, 92, 93), (91, 90, 98, 99), (92, 91, 99, 100), (93, 92, 100, 101), (94, 93, 101, 102), (95, 94, 102, 103), (88, 160, 96), (89, 88, 96, 97), (90, 89, 97, 98), (103, 102, 110, 111), (96, 160, 104), (97, 96, 104, 105), (98, 97, 105, 106), (99, 98, 106, 107), (100, 99, 107, 108), (101, 100, 108, 109), (102, 101, 109, 110), (107, 106, 114, 115), (108, 107, 115, 116), (109, 108, 116, 117), (110, 109, 117, 118), (111, 110, 118, 119), (104, 160, 112), (105, 104, 112, 113), (106, 105, 113, 114), (119, 118, 126, 127), (112, 160, 120), (113, 112, 120, 121), (114, 113, 121, 122), (115, 114, 122, 123), (116, 115, 123, 124), (117, 116, 124, 125), (118, 117, 125, 126), (124, 123, 131, 132), (125, 124, 132, 133), (126, 125, 133, 134), (127, 126, 134, 135), (120, 160, 128), (121, 120, 128, 129), (122, 121, 129, 130), (123, 122, 130, 131), (129, 128, 136, 137), (130, 129, 137, 138), (131, 130, 138, 139), (132, 131, 139, 140), (133, 132, 140, 141), (134, 133, 141, 142), (135, 134, 142, 143), (128, 160, 136), (141, 140, 148, 149), (142, 141, 149, 150), (143, 142, 150, 151), (136, 160, 144), (137, 136, 144, 145), (138, 137, 145, 146), (139, 138, 146, 147), (140, 139, 147, 148), (145, 144, 152, 153), (146, 145, 153, 154), (147, 146, 154, 155), (148, 147, 155, 156), (149, 148, 156, 157), (150, 149, 157, 158), (151, 150, 158, 159), (144, 160, 152), (157, 156, 165, 166), (158, 157, 166, 167), (159, 158, 167, 168), (152, 160, 161), (153, 152, 161, 162), (154, 153, 162, 163), (155, 154, 163, 164), (156, 155, 164, 165), (163, 162, 170, 171), (164, 163, 171, 172), (165, 164, 172, 173), (166, 165, 173, 174), (167, 166, 174, 175), (168, 167, 175, 176), (161, 160, 169), (162, 161, 169, 170), (175, 174, 182, 183), (176, 175, 183, 184), (169, 160, 177), (170, 169, 177, 178), (171, 170, 178, 179), (172, 171, 179, 180), (173, 172, 180, 181), (174, 173, 181, 182), (179, 178, 186, 187), (180, 179, 187, 188), (181, 180, 188, 189), (182, 181, 189, 190), (183, 182, 190, 191), (184, 183, 191, 192), (177, 160, 185), (178, 177, 185, 186), (191, 190, 198, 199), (192, 191, 199, 200), (185, 160, 193), (186, 185, 193, 194), (187, 186, 194, 195), (188, 187, 195, 196), (189, 188, 196, 197), (190, 189, 197, 198), (196, 195, 203, 204), (197, 196, 204, 205), (198, 197, 205, 206), (199, 198, 206, 207), (200, 199, 207, 208), (193, 160, 201), (194, 193, 201, 202), (195, 194, 202, 203), (208, 207, 215, 216), (201, 160, 209), (202, 201, 209, 210), (203, 202, 210, 211), (204, 203, 211, 212), (205, 204, 212, 213), (206, 205, 213, 214), (207, 206, 214, 215), (213, 212, 220, 221), (214, 213, 221, 222), (215, 214, 222, 223), (7, 15, 284, 285), (216, 215, 223, 224), (209, 160, 217), (210, 209, 217, 218), (211, 210, 218, 219), (212, 211, 219, 220), (217, 160, 225), (168, 176, 251, 252), (218, 217, 225, 226), (208, 216, 238, 247), (219, 218, 226, 227), (143, 151, 262, 263), (220, 219, 227, 228), (221, 220, 228, 229), (119, 127, 265, 266), (222, 221, 229, 230), (232, 246, 235, 236), (223, 222, 230, 231), (39, 47, 280, 281), (224, 223, 231, 232), (229, 228, 242, 243), (230, 229, 243, 244), (216, 224, 237, 238), (231, 230, 244, 245), (151, 159, 253, 262), (232, 231, 245, 246), (225, 160, 239), (192, 200, 248, 249), (226, 225, 239, 240), (127, 135, 264, 265), (227, 226, 240, 241), (103, 111, 267, 268), (228, 227, 241, 242), (15, 23, 283, 284), (23, 31, 282, 283), (240, 239, 254, 255), (246, 261, 234, 235), (241, 240, 255, 256), (176, 184, 250, 251), (242, 241, 256, 257), (111, 119, 266, 267), (243, 242, 257, 258), (87, 95, 277, 278), (244, 243, 258, 259), (200, 208, 247, 248), (245, 244, 259, 260), (47, 55, 279, 280), (246, 245, 260, 261), (239, 160, 254), (259, 258, 273, 274), (276, 7, 285, 233), (260, 259, 274, 275), (184, 192, 249, 250), (261, 260, 275, 276), (254, 160, 269), (135, 143, 263, 264), (255, 254, 269, 270), (224, 232, 236, 237), (256, 255, 270, 271), (31, 39, 281, 282), (257, 256, 271, 272), (159, 168, 252, 253), (258, 257, 272, 273), (270, 269, 0, 1), (271, 270, 1, 2), (95, 103, 268, 277), (272, 271, 2, 3), (261, 276, 233, 234), (273, 272, 3, 4), (274, 273, 4, 5), (275, 274, 5, 6), (276, 275, 6, 7), (269, 160, 0)])
me_sphere_002.polygons.foreach_set('use_smooth', [True] * 284)
me_sphere_002.use_remesh_preserve_volume = False
me_sphere_002.use_remesh_preserve_attributes = False
me_sphere_002.use_mirror_vertex_groups = False
me_sphere_002.update()

# ---- objects
ob_torus_003 = bpy.data.objects.new('Torus.003', me_torus_003)
ob_torus = bpy.data.objects.new('Torus', me_torus)
ob_sphere = bpy.data.objects.new('Sphere', me_sphere_002)
ob_lamp = bpy.data.objects.new('Lamp', light_lamp)
ob_camera = bpy.data.objects.new('Camera', cam_camera)

# ---- transforms, parenting, visibility, modifiers, constraints
ob_torus_003.location = (0.9849, -0.02932, -0.7741)
ob_torus_003.scale = (0.3532, 0.3532, 0.3532)
ob_torus_003.lineart.crease_threshold = 0.0
ob_torus.location = (1.897, -0.02932, -0.1026)
ob_torus.rotation_euler = (1.571, -0.0, 1.571)
ob_torus.scale = (0.4013, 0.4013, 0.4013)
ob_torus.lineart.crease_threshold = 0.0
ob_sphere.location = (0.9849, -0.02932, 0.1242)
ob_sphere.lineart.crease_threshold = 0.0
_m = ob_sphere.modifiers.new('Solidify', 'SOLIDIFY')
_m.nonmanifold_thickness_mode = 'FIXED'
_m.nonmanifold_merge_threshold = 0.0003
ob_lamp.location = (4.076, 1.005, 5.904)
ob_lamp.rotation_euler = (0.6503, 0.05522, 1.866)
ob_lamp.lock_rotations_4d = False
ob_lamp.empty_display_type = 'ARROWS'
ob_lamp.color = (0.0, 0.0, 0.0, 0.0)
ob_lamp.lineart.crease_threshold = 0.0
ob_camera.location = (7.481, -6.508, 5.344)
ob_camera.rotation_euler = (1.109, 0.0, 0.8149)
ob_camera.lock_rotations_4d = False
ob_camera.empty_display_type = 'ARROWS'
ob_camera.color = (0.0, 0.0, 0.0, 0.0)
ob_camera.display_type = 'WIRE'
ob_camera.lineart.crease_threshold = 0.0

# ---- collection membership
col_collection_1.objects.link(ob_torus_003)
col_collection_1.objects.link(ob_torus)
col_collection_1.objects.link(ob_sphere)
col_collection_1.objects.link(ob_lamp)
col_collection_1.objects.link(ob_camera)

# ---- scene / render settings (as saved in the file)
scene.camera = ob_camera
scene.frame_start = 1; scene.frame_end = 250; scene.frame_set(1)
scene.render.engine = 'BLENDER_EEVEE_NEXT'
scene.render.resolution_percentage = 50
scene.render.dither_intensity = 0.0
scene.cycles.use_denoising = False
scene.cycles.samples = 128
scene.cycles.sampling_pattern = 'TABULATED_SOBOL'
scene.cycles.use_adaptive_sampling = False
scene.cycles.use_light_tree = False
scene.cycles.blur_glossy = 0.0
scene.cycles.sample_clamp_indirect = 0.0
scene.view_settings.view_transform = 'Standard'
bpy.context.view_layer.update()
